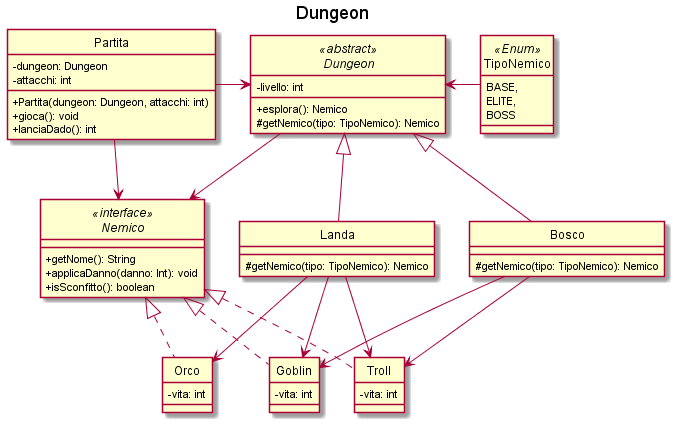

The diagram above was rendered by PlantUML. Its source (embedded in the PNG):
@startuml negozio

' START STYLE
skinparam {
	'monochrome true
	'shadowing false
	'classBackgroundColor white
	'noteBackgroundColor white
	classAttributeIconSize 0
	'linetype polyline
	'linetype ortho
}
hide circle
' END STYLE

title Dungeon

interface Nemico << interface >>{
	+ getNome(): String
	+ applicaDanno(danno: Int): void
	+ isSconfitto(): boolean
}

class Orco {
    - vita: int
}

class Goblin {
    - vita: int
}

class Troll {
    - vita: int
}

abstract class Dungeon << abstract >>{
    - livello: int
    + esplora(): Nemico
    # getNemico(tipo: TipoNemico): Nemico
}

class Landa{
    # getNemico(tipo: TipoNemico): Nemico
}

class Bosco{
    # getNemico(tipo: TipoNemico): Nemico
}

class Partita{
    - dungeon: Dungeon
    - attacchi: int
    + Partita(dungeon: Dungeon, attacchi: int)
    + gioca(): void
    + lanciaDado(): int
}

enum TipoNemico <<Enum>> {
    BASE,
    ELITE,
    BOSS
}


' definisco le relazioni
Nemico <|.down. Goblin
Nemico <|.down. Orco
Nemico <|.down. Troll
Nemico <-up- Partita
Nemico <-up- Dungeon
Dungeon <-left- Partita
Dungeon <|-down- Landa
Dungeon <|-down- Bosco
Dungeon <-right- TipoNemico
Goblin <-up- Landa
Goblin <-up- Bosco
Troll <-up- Landa
Troll <-up- Bosco
Orco <-up- Landa
@enduml